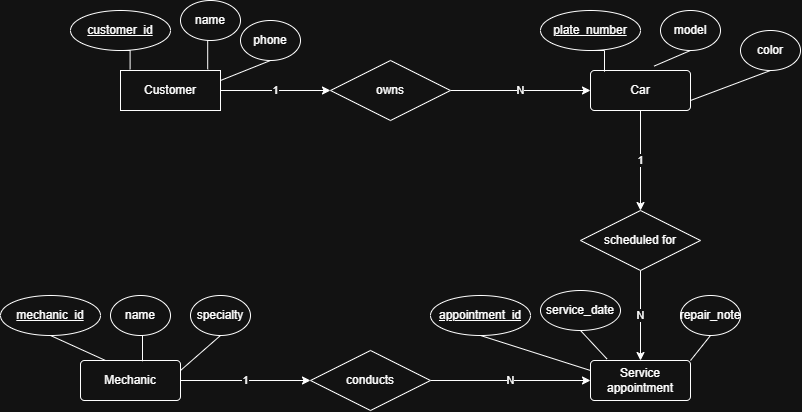

The diagram above was exported from draw.io. Its source (the exported page's mxGraphModel, read from the mxfile embedded in the PNG):
<mxGraphModel dx="1872" dy="564" grid="1" gridSize="10" guides="1" tooltips="1" connect="1" arrows="1" fold="1" page="1" pageScale="1" pageWidth="850" pageHeight="1100" math="0" shadow="0">
  <root>
    <mxCell id="0" />
    <mxCell id="1" parent="0" />
    <mxCell id="mNeS9N4-_oab18JmLxXN-24" edge="1" parent="1" source="mNeS9N4-_oab18JmLxXN-1" style="edgeStyle=orthogonalEdgeStyle;rounded=0;orthogonalLoop=1;jettySize=auto;html=1;exitX=1;exitY=0.5;exitDx=0;exitDy=0;entryX=0;entryY=0.5;entryDx=0;entryDy=0;" target="mNeS9N4-_oab18JmLxXN-23" value="1">
      <mxGeometry relative="1" as="geometry" />
    </mxCell>
    <mxCell id="mNeS9N4-_oab18JmLxXN-1" parent="1" style="whiteSpace=wrap;html=1;align=center;" value="Customer" vertex="1">
      <mxGeometry height="40" width="100" x="70" y="180" as="geometry" />
    </mxCell>
    <mxCell id="CaHQgVc6nDXSiZy2IMii-2" edge="1" parent="1" source="mNeS9N4-_oab18JmLxXN-2" style="edgeStyle=orthogonalEdgeStyle;rounded=0;orthogonalLoop=1;jettySize=auto;html=1;exitX=0.5;exitY=1;exitDx=0;exitDy=0;entryX=0.5;entryY=0;entryDx=0;entryDy=0;" target="CaHQgVc6nDXSiZy2IMii-1" value="1">
      <mxGeometry relative="1" as="geometry" />
    </mxCell>
    <mxCell id="mNeS9N4-_oab18JmLxXN-2" parent="1" style="rounded=1;arcSize=10;whiteSpace=wrap;html=1;align=center;" value="Car" vertex="1">
      <mxGeometry height="40" width="100" x="540" y="180" as="geometry" />
    </mxCell>
    <mxCell id="CaHQgVc6nDXSiZy2IMii-5" edge="1" parent="1" source="mNeS9N4-_oab18JmLxXN-3" style="edgeStyle=orthogonalEdgeStyle;rounded=0;orthogonalLoop=1;jettySize=auto;html=1;exitX=1;exitY=0.5;exitDx=0;exitDy=0;entryX=0;entryY=0.5;entryDx=0;entryDy=0;" target="CaHQgVc6nDXSiZy2IMii-4" value="1">
      <mxGeometry relative="1" as="geometry" />
    </mxCell>
    <mxCell id="mNeS9N4-_oab18JmLxXN-3" parent="1" style="rounded=1;arcSize=10;whiteSpace=wrap;html=1;align=center;" value="Mechanic" vertex="1">
      <mxGeometry height="40" width="100" x="30" y="470" as="geometry" />
    </mxCell>
    <mxCell id="mNeS9N4-_oab18JmLxXN-4" parent="1" style="rounded=1;arcSize=10;whiteSpace=wrap;html=1;align=center;" value="Service appointment" vertex="1">
      <mxGeometry height="40" width="100" x="540" y="470" as="geometry" />
    </mxCell>
    <mxCell id="mNeS9N4-_oab18JmLxXN-25" edge="1" parent="1" source="mNeS9N4-_oab18JmLxXN-23" style="edgeStyle=orthogonalEdgeStyle;rounded=0;orthogonalLoop=1;jettySize=auto;html=1;exitX=1;exitY=0.5;exitDx=0;exitDy=0;entryX=0;entryY=0.5;entryDx=0;entryDy=0;" target="mNeS9N4-_oab18JmLxXN-2" value="N">
      <mxGeometry relative="1" as="geometry" />
    </mxCell>
    <mxCell id="mNeS9N4-_oab18JmLxXN-23" parent="1" style="shape=rhombus;perimeter=rhombusPerimeter;whiteSpace=wrap;html=1;align=center;" value="owns" vertex="1">
      <mxGeometry height="60" width="120" x="280" y="170" as="geometry" />
    </mxCell>
    <mxCell id="CaHQgVc6nDXSiZy2IMii-3" edge="1" parent="1" source="CaHQgVc6nDXSiZy2IMii-1" style="edgeStyle=orthogonalEdgeStyle;rounded=0;orthogonalLoop=1;jettySize=auto;html=1;exitX=0.5;exitY=1;exitDx=0;exitDy=0;" target="mNeS9N4-_oab18JmLxXN-4" value="N">
      <mxGeometry relative="1" as="geometry" />
    </mxCell>
    <mxCell id="CaHQgVc6nDXSiZy2IMii-1" parent="1" style="shape=rhombus;perimeter=rhombusPerimeter;whiteSpace=wrap;html=1;align=center;" value="scheduled for" vertex="1">
      <mxGeometry height="60" width="120" x="530" y="320" as="geometry" />
    </mxCell>
    <mxCell id="CaHQgVc6nDXSiZy2IMii-6" edge="1" parent="1" source="CaHQgVc6nDXSiZy2IMii-4" style="edgeStyle=orthogonalEdgeStyle;rounded=0;orthogonalLoop=1;jettySize=auto;html=1;exitX=1;exitY=0.5;exitDx=0;exitDy=0;entryX=0;entryY=0.5;entryDx=0;entryDy=0;" target="mNeS9N4-_oab18JmLxXN-4" value="N">
      <mxGeometry relative="1" as="geometry" />
    </mxCell>
    <mxCell id="CaHQgVc6nDXSiZy2IMii-4" parent="1" style="shape=rhombus;perimeter=rhombusPerimeter;whiteSpace=wrap;html=1;align=center;" value="conducts" vertex="1">
      <mxGeometry height="60" width="120" x="260" y="460" as="geometry" />
    </mxCell>
    <mxCell id="CaHQgVc6nDXSiZy2IMii-8" parent="1" style="ellipse;whiteSpace=wrap;html=1;align=center;fontStyle=4;" value="customer_id" vertex="1">
      <mxGeometry height="40" width="100" x="20" y="120" as="geometry" />
    </mxCell>
    <mxCell id="CaHQgVc6nDXSiZy2IMii-13" parent="1" style="ellipse;whiteSpace=wrap;html=1;align=center;" value="name" vertex="1">
      <mxGeometry height="40" width="60" x="130" y="110" as="geometry" />
    </mxCell>
    <mxCell id="CaHQgVc6nDXSiZy2IMii-23" edge="1" parent="1" source="CaHQgVc6nDXSiZy2IMii-14" style="rounded=0;orthogonalLoop=1;jettySize=auto;html=1;exitX=0.5;exitY=1;exitDx=0;exitDy=0;entryX=1;entryY=0.25;entryDx=0;entryDy=0;endArrow=none;endFill=0;" target="mNeS9N4-_oab18JmLxXN-1">
      <mxGeometry relative="1" as="geometry" />
    </mxCell>
    <mxCell id="CaHQgVc6nDXSiZy2IMii-14" parent="1" style="ellipse;whiteSpace=wrap;html=1;align=center;" value="phone" vertex="1">
      <mxGeometry height="40" width="60" x="190" y="130" as="geometry" />
    </mxCell>
    <mxCell id="CaHQgVc6nDXSiZy2IMii-25" edge="1" parent="1" source="CaHQgVc6nDXSiZy2IMii-8" style="edgeStyle=orthogonalEdgeStyle;rounded=0;orthogonalLoop=1;jettySize=auto;html=1;exitX=0.5;exitY=1;exitDx=0;exitDy=0;entryX=0.096;entryY=-0.03;entryDx=0;entryDy=0;entryPerimeter=0;endArrow=none;endFill=0;" target="mNeS9N4-_oab18JmLxXN-1">
      <mxGeometry relative="1" as="geometry" />
    </mxCell>
    <mxCell id="CaHQgVc6nDXSiZy2IMii-26" edge="1" parent="1" source="CaHQgVc6nDXSiZy2IMii-13" style="edgeStyle=orthogonalEdgeStyle;rounded=0;orthogonalLoop=1;jettySize=auto;html=1;exitX=0.5;exitY=1;exitDx=0;exitDy=0;entryX=0.872;entryY=-0.03;entryDx=0;entryDy=0;entryPerimeter=0;endArrow=none;endFill=0;" target="mNeS9N4-_oab18JmLxXN-1">
      <mxGeometry relative="1" as="geometry" />
    </mxCell>
    <mxCell id="CaHQgVc6nDXSiZy2IMii-34" edge="1" parent="1" source="CaHQgVc6nDXSiZy2IMii-27" style="rounded=0;orthogonalLoop=1;jettySize=auto;html=1;exitX=0.5;exitY=1;exitDx=0;exitDy=0;entryX=1;entryY=0.75;entryDx=0;entryDy=0;endArrow=none;endFill=0;" target="mNeS9N4-_oab18JmLxXN-2">
      <mxGeometry relative="1" as="geometry" />
    </mxCell>
    <mxCell id="CaHQgVc6nDXSiZy2IMii-27" parent="1" style="ellipse;whiteSpace=wrap;html=1;align=center;" value="color" vertex="1">
      <mxGeometry height="40" width="60" x="690" y="140" as="geometry" />
    </mxCell>
    <mxCell id="CaHQgVc6nDXSiZy2IMii-28" parent="1" style="ellipse;whiteSpace=wrap;html=1;align=center;fontStyle=4;" value="plate_number" vertex="1">
      <mxGeometry height="40" width="100" x="490" y="120" as="geometry" />
    </mxCell>
    <mxCell id="CaHQgVc6nDXSiZy2IMii-31" parent="1" style="ellipse;whiteSpace=wrap;html=1;align=center;" value="model" vertex="1">
      <mxGeometry height="40" width="60" x="610" y="120" as="geometry" />
    </mxCell>
    <mxCell id="CaHQgVc6nDXSiZy2IMii-32" edge="1" parent="1" source="CaHQgVc6nDXSiZy2IMii-28" style="edgeStyle=orthogonalEdgeStyle;rounded=0;orthogonalLoop=1;jettySize=auto;html=1;exitX=0.5;exitY=1;exitDx=0;exitDy=0;entryX=0.14;entryY=0.03;entryDx=0;entryDy=0;entryPerimeter=0;endArrow=none;endFill=0;" target="mNeS9N4-_oab18JmLxXN-2">
      <mxGeometry relative="1" as="geometry" />
    </mxCell>
    <mxCell id="CaHQgVc6nDXSiZy2IMii-39" edge="1" parent="1" source="CaHQgVc6nDXSiZy2IMii-31" style="rounded=0;orthogonalLoop=1;jettySize=auto;html=1;exitX=0.5;exitY=1;exitDx=0;exitDy=0;entryX=0.636;entryY=-0.11;entryDx=0;entryDy=0;entryPerimeter=0;endArrow=none;endFill=0;" target="mNeS9N4-_oab18JmLxXN-2">
      <mxGeometry relative="1" as="geometry" />
    </mxCell>
    <mxCell id="CaHQgVc6nDXSiZy2IMii-49" edge="1" parent="1" source="CaHQgVc6nDXSiZy2IMii-40" style="rounded=0;orthogonalLoop=1;jettySize=auto;html=1;exitX=0.5;exitY=1;exitDx=0;exitDy=0;entryX=1;entryY=0;entryDx=0;entryDy=0;endArrow=none;endFill=0;" target="mNeS9N4-_oab18JmLxXN-4">
      <mxGeometry relative="1" as="geometry" />
    </mxCell>
    <mxCell id="CaHQgVc6nDXSiZy2IMii-40" parent="1" style="ellipse;whiteSpace=wrap;html=1;align=center;" value="repair_note" vertex="1">
      <mxGeometry height="40" width="60" x="630" y="405" as="geometry" />
    </mxCell>
    <mxCell id="CaHQgVc6nDXSiZy2IMii-46" edge="1" parent="1" source="CaHQgVc6nDXSiZy2IMii-41" style="rounded=0;orthogonalLoop=1;jettySize=auto;html=1;exitX=0.5;exitY=1;exitDx=0;exitDy=0;entryX=0;entryY=0.25;entryDx=0;entryDy=0;endArrow=none;endFill=0;" target="mNeS9N4-_oab18JmLxXN-4">
      <mxGeometry relative="1" as="geometry" />
    </mxCell>
    <mxCell id="CaHQgVc6nDXSiZy2IMii-41" parent="1" style="ellipse;whiteSpace=wrap;html=1;align=center;fontStyle=4;" value="appointment_id" vertex="1">
      <mxGeometry height="40" width="100" x="380" y="405" as="geometry" />
    </mxCell>
    <mxCell id="CaHQgVc6nDXSiZy2IMii-44" parent="1" style="ellipse;whiteSpace=wrap;html=1;align=center;" value="service_date" vertex="1">
      <mxGeometry height="40" width="80" x="490" y="400" as="geometry" />
    </mxCell>
    <mxCell id="CaHQgVc6nDXSiZy2IMii-48" edge="1" parent="1" source="CaHQgVc6nDXSiZy2IMii-44" style="rounded=0;orthogonalLoop=1;jettySize=auto;html=1;exitX=0.5;exitY=1;exitDx=0;exitDy=0;entryX=0.164;entryY=-0.04;entryDx=0;entryDy=0;entryPerimeter=0;endArrow=none;endFill=0;" target="mNeS9N4-_oab18JmLxXN-4">
      <mxGeometry relative="1" as="geometry" />
    </mxCell>
    <mxCell id="CaHQgVc6nDXSiZy2IMii-51" parent="1" style="ellipse;whiteSpace=wrap;html=1;align=center;" value="name" vertex="1">
      <mxGeometry height="40" width="60" x="60" y="405" as="geometry" />
    </mxCell>
    <mxCell id="CaHQgVc6nDXSiZy2IMii-56" edge="1" parent="1" source="CaHQgVc6nDXSiZy2IMii-53" style="rounded=0;orthogonalLoop=1;jettySize=auto;html=1;exitX=0.5;exitY=1;exitDx=0;exitDy=0;entryX=0.25;entryY=0;entryDx=0;entryDy=0;endArrow=none;endFill=0;" target="mNeS9N4-_oab18JmLxXN-3">
      <mxGeometry relative="1" as="geometry" />
    </mxCell>
    <mxCell id="CaHQgVc6nDXSiZy2IMii-53" parent="1" style="ellipse;whiteSpace=wrap;html=1;align=center;fontStyle=4;" value="mechanic_id" vertex="1">
      <mxGeometry height="40" width="100" x="-50" y="405" as="geometry" />
    </mxCell>
    <mxCell id="CaHQgVc6nDXSiZy2IMii-58" edge="1" parent="1" source="CaHQgVc6nDXSiZy2IMii-55" style="rounded=0;orthogonalLoop=1;jettySize=auto;html=1;exitX=0.5;exitY=1;exitDx=0;exitDy=0;entryX=1;entryY=0.25;entryDx=0;entryDy=0;endArrow=none;endFill=0;" target="mNeS9N4-_oab18JmLxXN-3">
      <mxGeometry relative="1" as="geometry" />
    </mxCell>
    <mxCell id="CaHQgVc6nDXSiZy2IMii-55" parent="1" style="ellipse;whiteSpace=wrap;html=1;align=center;" value="specialty" vertex="1">
      <mxGeometry height="40" width="60" x="140" y="405" as="geometry" />
    </mxCell>
    <mxCell id="CaHQgVc6nDXSiZy2IMii-57" edge="1" parent="1" source="CaHQgVc6nDXSiZy2IMii-51" style="edgeStyle=orthogonalEdgeStyle;rounded=0;orthogonalLoop=1;jettySize=auto;html=1;exitX=0.5;exitY=1;exitDx=0;exitDy=0;entryX=0.62;entryY=0.02;entryDx=0;entryDy=0;entryPerimeter=0;endArrow=none;endFill=0;" target="mNeS9N4-_oab18JmLxXN-3">
      <mxGeometry relative="1" as="geometry" />
    </mxCell>
  </root>
</mxGraphModel>